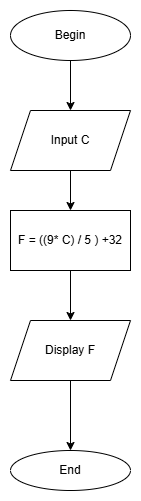

The diagram above was exported from draw.io. Its source (the exported page's mxGraphModel, read from the mxfile embedded in the PNG):
<mxGraphModel dx="1050" dy="557" grid="1" gridSize="10" guides="1" tooltips="1" connect="1" arrows="1" fold="1" page="1" pageScale="1" pageWidth="827" pageHeight="1169" math="0" shadow="0">
  <root>
    <mxCell id="WIyWlLk6GJQsqaUBKTNV-0" />
    <mxCell id="WIyWlLk6GJQsqaUBKTNV-1" parent="WIyWlLk6GJQsqaUBKTNV-0" />
    <mxCell id="zG1pKGGrxQDb_Y3S17bC-0" value="Begin" style="ellipse;whiteSpace=wrap;html=1;" parent="WIyWlLk6GJQsqaUBKTNV-1" vertex="1">
      <mxGeometry x="294" y="20" width="120" height="50" as="geometry" />
    </mxCell>
    <mxCell id="zG1pKGGrxQDb_Y3S17bC-1" value="End" style="ellipse;whiteSpace=wrap;html=1;" parent="WIyWlLk6GJQsqaUBKTNV-1" vertex="1">
      <mxGeometry x="294" y="460" width="120" height="40" as="geometry" />
    </mxCell>
    <mxCell id="zG1pKGGrxQDb_Y3S17bC-2" value="Display F" style="shape=parallelogram;perimeter=parallelogramPerimeter;whiteSpace=wrap;html=1;fixedSize=1;" parent="WIyWlLk6GJQsqaUBKTNV-1" vertex="1">
      <mxGeometry x="294" y="330" width="120" height="60" as="geometry" />
    </mxCell>
    <mxCell id="zG1pKGGrxQDb_Y3S17bC-3" value="Input C" style="shape=parallelogram;perimeter=parallelogramPerimeter;whiteSpace=wrap;html=1;fixedSize=1;" parent="WIyWlLk6GJQsqaUBKTNV-1" vertex="1">
      <mxGeometry x="294" y="120" width="120" height="60" as="geometry" />
    </mxCell>
    <mxCell id="zG1pKGGrxQDb_Y3S17bC-4" value="F = ((9* C) / 5 ) +32" style="rounded=0;whiteSpace=wrap;html=1;" parent="WIyWlLk6GJQsqaUBKTNV-1" vertex="1">
      <mxGeometry x="294" y="220" width="120" height="60" as="geometry" />
    </mxCell>
    <mxCell id="zG1pKGGrxQDb_Y3S17bC-5" value="" style="endArrow=classic;html=1;rounded=0;" parent="WIyWlLk6GJQsqaUBKTNV-1" source="zG1pKGGrxQDb_Y3S17bC-0" target="zG1pKGGrxQDb_Y3S17bC-3" edge="1">
      <mxGeometry width="50" height="50" relative="1" as="geometry">
        <mxPoint x="390" y="320" as="sourcePoint" />
        <mxPoint x="440" y="270" as="targetPoint" />
      </mxGeometry>
    </mxCell>
    <mxCell id="zG1pKGGrxQDb_Y3S17bC-6" value="" style="endArrow=classic;html=1;rounded=0;" parent="WIyWlLk6GJQsqaUBKTNV-1" source="zG1pKGGrxQDb_Y3S17bC-3" target="zG1pKGGrxQDb_Y3S17bC-4" edge="1">
      <mxGeometry width="50" height="50" relative="1" as="geometry">
        <mxPoint x="364" y="80" as="sourcePoint" />
        <mxPoint x="364" y="130" as="targetPoint" />
      </mxGeometry>
    </mxCell>
    <mxCell id="zG1pKGGrxQDb_Y3S17bC-7" value="" style="endArrow=classic;html=1;rounded=0;" parent="WIyWlLk6GJQsqaUBKTNV-1" source="zG1pKGGrxQDb_Y3S17bC-4" target="zG1pKGGrxQDb_Y3S17bC-2" edge="1">
      <mxGeometry width="50" height="50" relative="1" as="geometry">
        <mxPoint x="374" y="90" as="sourcePoint" />
        <mxPoint x="374" y="140" as="targetPoint" />
      </mxGeometry>
    </mxCell>
    <mxCell id="zG1pKGGrxQDb_Y3S17bC-8" value="" style="endArrow=classic;html=1;rounded=0;" parent="WIyWlLk6GJQsqaUBKTNV-1" source="zG1pKGGrxQDb_Y3S17bC-2" target="zG1pKGGrxQDb_Y3S17bC-1" edge="1">
      <mxGeometry width="50" height="50" relative="1" as="geometry">
        <mxPoint x="384" y="100" as="sourcePoint" />
        <mxPoint x="384" y="150" as="targetPoint" />
      </mxGeometry>
    </mxCell>
  </root>
</mxGraphModel>